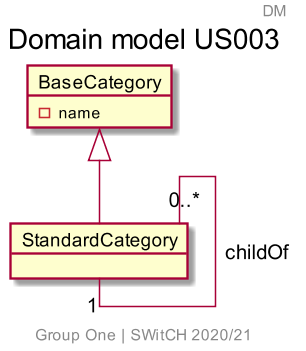

The diagram above was rendered by PlantUML. Its source (embedded in the PNG):
@startuml
skinparam backgroundColor transparent
skinparam Dpi 150
center footer
    Group One | SWitCH 2020/21
end footer
title Domain model US003
header DM
skinparam linetype ortho

object StandardCategory {
    
}

object BaseCategory {
- name
}

StandardCategory "0..*" - "1"StandardCategory : childOf 
BaseCategory ^-- StandardCategory

@enduml